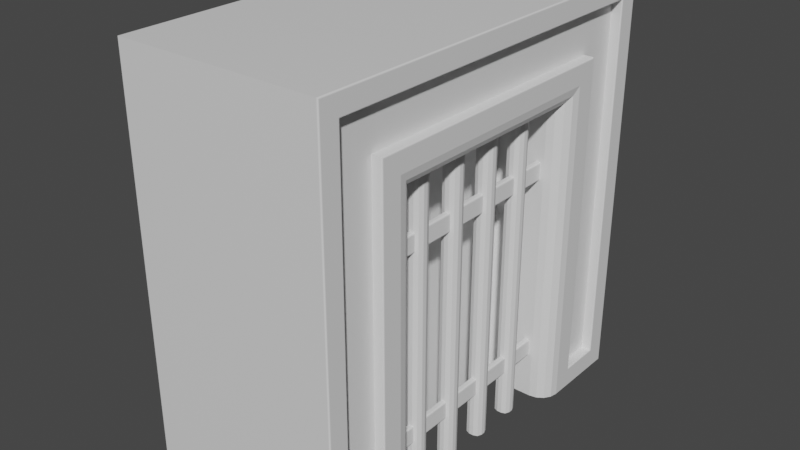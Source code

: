 # Source: boss_door.blend  (saved by Blender 2.93.20; exported with 4.5.12 LTS)
import bpy
from mathutils import Matrix  # noqa: F401  (used for matrix-valued properties, if any)

bpy.ops.wm.read_factory_settings(use_empty=True)
scene = bpy.context.scene
scene.name = 'Scene'

# ---- collections
col_collection = bpy.data.collections.new('Collection'); scene.collection.children.link(col_collection)

# ---- materials (node trees are filled in below, after node groups)
mat_material = bpy.data.materials.new('Material')
mat_material.alpha_threshold = 0.0
mat_material.use_transparent_shadow = False
mat_material.line_color = (0.0, 0.0, 0.0, 1.0)

# ---- material node trees
mat_material.use_nodes = True; mat_material.node_tree.nodes.clear()
_N = mat_material.node_tree.nodes; _L = mat_material.node_tree.links
n0 = _N.new('ShaderNodeOutputMaterial'); n0.name = 'Material Output'; n0.location = (300, 300)
n1 = _N.new('ShaderNodeBsdfPrincipled'); n1.name = 'Principled BSDF'; n1.location = (10, 300)
n1.distribution = 'GGX'
n1.subsurface_method = 'BURLEY'
n1.inputs[2].default_value = 0.4
n1.inputs[3].default_value = 1.45
n1.inputs[27].default_value = (0.0, 0.0, 0.0, 1.0)
n1.inputs[28].default_value = 1.0
_L.new(n1.outputs[0], n0.inputs[0])
n0.is_active_output = True

# ---- world
world_world = bpy.data.worlds.new('World'); scene.world = world_world
world_world.use_nodes = True; world_world.node_tree.nodes.clear()
_N = world_world.node_tree.nodes; _L = world_world.node_tree.links
n0 = _N.new('ShaderNodeOutputWorld'); n0.name = 'World Output'; n0.location = (300, 300)
n1 = _N.new('ShaderNodeBackground'); n1.name = 'Background'; n1.location = (10, 300)
n1.inputs[0].default_value = (0.05088, 0.05088, 0.05088, 1.0)
_L.new(n1.outputs[0], n0.inputs[0])
n0.is_active_output = True
world_world.color = (0.05088, 0.05088, 0.05088)
world_world.use_sun_shadow = False
world_world.sun_shadow_jitter_overblur = 0.0

# ---- meshes
me_cube = bpy.data.meshes.new('Cube')
me_cube.from_pydata([(0.8101, 1.0, 3.0), (0.9855, 1.117, 3.117), (0.9444, 1.056, 3.056), (0.8828, 1.014, 3.014), (0.8101, -1.0, 3.0), (0.8828, -1.014, 3.014), (0.9444, -1.056, 3.056), (0.9855, -1.117, 3.117), (-0.8101, 1.0, 3.0), (-0.9855, 1.117, 3.117), (-0.9444, 1.056, 3.056), (-0.8828, 1.014, 3.014), (-0.8101, -1.0, 3.0), (-0.9855, -1.117, 3.117), (-0.9444, -1.056, 3.056), (-0.8828, -1.014, 3.014), (0.8101, -1.0, 0.0), (0.8828, -1.014, 0.0), (0.9444, -1.056, 0.0), (0.9855, -1.117, 0.0), (0.8101, 1.0, 0.0), (0.9855, 1.117, 0.0), (0.9444, 1.056, 0.0), (0.8828, 1.014, 0.0), (-0.8101, -1.0, 0.0), (-0.9855, -1.117, 0.0), (-0.9444, -1.056, 0.0), (-0.8828, -1.014, 0.0), (-0.8101, 1.0, 0.0), (-0.8828, 1.014, 0.0), (-0.9444, 1.056, 0.0), (-0.9855, 1.117, 0.0), (1.0, 1.19, 0.0), (1.0, 1.19, 3.19), (1.0, -1.19, 3.19), (1.0, -1.19, 0.0), (-1.0, -1.19, 0.0), (-1.0, -1.19, 3.19), (-1.0, 1.19, 3.19), (-1.0, 1.19, 0.0), (0.9, 1.8, 3.8), (0.9, 1.8, 0.2), (0.9, -1.8, 3.8), (0.9, -1.8, 0.2), (0.9, 1.39, 0.2), (0.9, 1.39, 3.39), (0.9, -1.39, 3.39), (0.9, -1.39, 0.2), (-0.9, -1.8, 0.2), (-0.9, -1.8, 3.8), (-0.9, 1.8, 3.8), (-0.9, 1.8, 0.2), (-0.9, -1.39, 0.2), (-0.9, -1.39, 3.39), (-0.9, 1.39, 3.39), (-0.9, 1.39, 0.2), (1.0, 1.813, 3.813), (0.987, 1.8, 3.8), (0.999, 1.808, 3.808), (0.9962, 1.804, 3.804), (0.992, 1.801, 3.801), (0.987, 1.8, 0.2), (1.0, 1.813, 0.187), (0.992, 1.801, 0.199), (0.9962, 1.804, 0.1962), (0.999, 1.808, 0.192), (0.987, -1.8, 3.8), (1.0, -1.813, 3.813), (0.992, -1.801, 3.801), (0.9962, -1.804, 3.804), (0.999, -1.808, 3.808), (1.0, -1.813, 0.187), (0.987, -1.8, 0.2), (0.999, -1.808, 0.192), (0.9962, -1.804, 0.1962), (0.992, -1.801, 0.199), (-0.987, -1.8, 0.2), (-1.0, -1.813, 0.187), (-0.992, -1.801, 0.199), (-0.9962, -1.804, 0.1962), (-0.999, -1.808, 0.192), (-1.0, -1.813, 3.813), (-0.987, -1.8, 3.8), (-0.999, -1.808, 3.808), (-0.9962, -1.804, 3.804), (-0.992, -1.801, 3.801), (-0.987, 1.8, 3.8), (-1.0, 1.813, 3.813), (-0.992, 1.801, 3.801), (-0.9962, 1.804, 3.804), (-0.999, 1.808, 3.808), (-1.0, 1.813, 0.187), (-0.987, 1.8, 0.2), (-0.999, 1.808, 0.192), (-0.9962, 1.804, 0.1962), (-0.992, 1.801, 0.199), (0.987, 1.39, 3.39), (1.0, 1.377, 3.377), (0.992, 1.389, 3.389), (0.9962, 1.386, 3.386), (0.999, 1.382, 3.382), (1.0, -1.377, 3.377), (0.987, -1.39, 3.39), (0.999, -1.382, 3.382), (0.9962, -1.386, 3.386), (0.992, -1.389, 3.389), (-0.987, 1.39, 3.39), (-1.0, 1.377, 3.377), (-0.992, 1.389, 3.389), (-0.9962, 1.386, 3.386), (-0.999, 1.382, 3.382), (-0.987, -1.39, 3.39), (-1.0, -1.377, 3.377), (-0.992, -1.389, 3.389), (-0.9962, -1.386, 3.386), (-0.999, -1.382, 3.382), (0.987, -1.39, 0.2), (1.0, -1.377, 0.187), (0.992, -1.389, 0.199), (0.9962, -1.386, 0.1962), (0.999, -1.382, 0.192), (1.0, 1.377, 0.187), (0.987, 1.39, 0.2), (0.999, 1.382, 0.192), (0.9962, 1.386, 0.1962), (0.992, 1.389, 0.199), (-1.0, -1.377, 0.187), (-0.987, -1.39, 0.2), (-0.999, -1.382, 0.192), (-0.9962, -1.386, 0.1962), (-0.992, -1.389, 0.199), (-0.987, 1.39, 0.2), (-1.0, 1.377, 0.187), (-0.992, 1.389, 0.199), (-0.9962, 1.386, 0.1962), (-0.999, 1.382, 0.192), (0.987, 2.0, 4.0), (1.0, 1.987, 3.987), (0.992, 1.999, 3.999), (0.9962, 1.996, 3.996), (0.999, 1.992, 3.992), (0.987, 2.0, 0.0), (1.0, 1.987, 0.01297), (1.0, 1.987, 0.0), (0.992, 1.999, 0.0009876), (0.9962, 1.996, 0.0038), (0.999, 1.992, 0.008009), (-0.987, -2.0, 0.0), (-1.0, -1.987, 0.01297), (-1.0, -1.987, 0.0), (-0.992, -1.999, 0.0009876), (-0.9962, -1.996, 0.0038), (-0.999, -1.992, 0.008009), (-0.987, -2.0, 4.0), (-1.0, -1.987, 3.987), (-0.992, -1.999, 3.999), (-0.9962, -1.996, 3.996), (-0.999, -1.992, 3.992), (1.0, -1.987, 3.987), (0.987, -2.0, 4.0), (0.999, -1.992, 3.992), (0.9962, -1.996, 3.996), (0.992, -1.999, 3.999), (1.0, -1.987, 0.01297), (0.987, -2.0, 0.0), (1.0, -1.987, 0.0), (0.999, -1.992, 0.008009), (0.9962, -1.996, 0.0038), (0.992, -1.999, 0.0009876), (-1.0, 1.987, 3.987), (-0.987, 2.0, 4.0), (-0.999, 1.992, 3.992), (-0.9962, 1.996, 3.996), (-0.992, 1.999, 3.999), (-1.0, 1.987, 0.01297), (-0.987, 2.0, 0.0), (-1.0, 1.987, 0.0), (-0.999, 1.992, 0.008009), (-0.9962, 1.996, 0.0038), (-0.992, 1.999, 0.0009876)], [], [(36, 25, 26, 27, 24, 16, 17, 18, 19, 35, 165, 164, 147, 149), (164, 159, 153, 147), (170, 153, 159, 136), (175, 170, 136, 141), (0, 4, 12, 8), (176, 175, 141, 143, 32, 21, 22, 23, 20, 28, 29, 30, 31, 39), (4, 16, 24, 12), (76, 82, 49, 48), (0, 20, 23, 3), (3, 23, 22, 2), (2, 22, 21, 1), (1, 21, 32, 33), (34, 35, 19, 7), (7, 19, 18, 6), (6, 18, 17, 5), (5, 17, 16, 4), (33, 34, 7, 1), (1, 7, 6, 2), (2, 6, 5, 3), (3, 5, 4, 0), (36, 37, 13, 25), (25, 13, 14, 26), (26, 14, 15, 27), (27, 15, 12, 24), (37, 38, 9, 13), (13, 9, 10, 14), (14, 10, 11, 15), (15, 11, 8, 12), (28, 8, 11, 29), (29, 11, 10, 30), (30, 10, 9, 31), (31, 9, 38, 39), (0, 8, 28, 20), (57, 66, 42, 40), (127, 76, 48, 52), (117, 71, 163, 165, 35), (92, 131, 55, 51), (122, 61, 41, 44), (86, 92, 51, 50), (102, 96, 45, 46), (106, 111, 53, 54), (121, 97, 33, 32), (111, 127, 52, 53), (131, 106, 54, 55), (112, 107, 38, 37), (66, 72, 43, 42), (72, 116, 47, 43), (96, 122, 44, 45), (81, 77, 148, 154), (71, 67, 158, 163), (56, 62, 142, 137), (101, 117, 35, 34), (62, 121, 32, 143, 142), (116, 102, 46, 47), (97, 101, 34, 33), (67, 56, 137, 158), (87, 81, 154, 169), (132, 91, 174, 176, 39), (91, 87, 169, 174), (77, 126, 36, 149, 148), (107, 132, 39, 38), (82, 86, 50, 49), (126, 112, 37, 36), (141, 144, 143), (144, 145, 143), (145, 146, 143), (146, 142, 143), (147, 150, 149), (150, 151, 149), (151, 152, 149), (152, 148, 149), (163, 166, 165), (166, 167, 165), (167, 168, 165), (168, 164, 165), (174, 177, 176), (177, 178, 176), (178, 179, 176), (179, 175, 176), (137, 142, 146, 140), (140, 146, 145, 139), (139, 145, 144, 138), (138, 144, 141, 136), (147, 153, 155, 150), (150, 155, 156, 151), (151, 156, 157, 152), (152, 157, 154, 148), (159, 164, 168, 162), (162, 168, 167, 161), (161, 167, 166, 160), (160, 166, 163, 158), (170, 175, 179, 173), (173, 179, 178, 172), (172, 178, 177, 171), (171, 177, 174, 169), (136, 159, 162, 138), (138, 162, 161, 139), (139, 161, 160, 140), (140, 160, 158, 137), (153, 170, 173, 155), (155, 173, 172, 156), (156, 172, 171, 157), (157, 171, 169, 154), (57, 61, 63, 60), (60, 63, 64, 59), (59, 64, 65, 58), (58, 65, 62, 56), (77, 81, 83, 80), (80, 83, 84, 79), (79, 84, 85, 78), (78, 85, 82, 76), (67, 71, 73, 70), (70, 73, 74, 69), (69, 74, 75, 68), (68, 75, 72, 66), (87, 91, 93, 90), (90, 93, 94, 89), (89, 94, 95, 88), (88, 95, 92, 86), (56, 67, 70, 58), (58, 70, 69, 59), (59, 69, 68, 60), (60, 68, 66, 57), (81, 87, 90, 83), (83, 90, 89, 84), (84, 89, 88, 85), (85, 88, 86, 82), (122, 96, 98, 125), (125, 98, 99, 124), (124, 99, 100, 123), (123, 100, 97, 121), (102, 116, 118, 105), (105, 118, 119, 104), (104, 119, 120, 103), (103, 120, 117, 101), (96, 102, 105, 98), (98, 105, 104, 99), (99, 104, 103, 100), (100, 103, 101, 97), (127, 111, 113, 130), (130, 113, 114, 129), (129, 114, 115, 128), (128, 115, 112, 126), (111, 106, 108, 113), (113, 108, 109, 114), (114, 109, 110, 115), (115, 110, 107, 112), (106, 131, 133, 108), (108, 133, 134, 109), (109, 134, 135, 110), (110, 135, 132, 107), (121, 62, 65, 123), (123, 65, 64, 124), (124, 64, 63, 125), (125, 63, 61, 122), (71, 117, 120, 73), (73, 120, 119, 74), (74, 119, 118, 75), (75, 118, 116, 72), (91, 132, 135, 93), (93, 135, 134, 94), (94, 134, 133, 95), (95, 133, 131, 92), (126, 77, 80, 128), (128, 80, 79, 129), (129, 79, 78, 130), (130, 78, 76, 127), (61, 57, 40, 41)])
_uv = me_cube.uv_layers.new(name='UVMap')
_uv.uv.foreach_set('vector', [0.125, 0.6994, 0.1268, 0.6948, 0.132, 0.691, 0.1397, 0.6884, 0.1487, 0.6875, 0.3513, 0.6875, 0.3603, 0.6884, 0.368, 0.691, 0.3732, 0.6948, 0.375, 0.6994, 0.375, 0.7492, 0.3734, 0.75, 0.1266, 0.75, 0.125, 0.7492, 0.375, 0.7516, 0.625, 0.7516, 0.625, 0.9984, 0.375, 0.9984, 0.8734, 0.5, 0.8734, 0.75, 0.6266, 0.75, 0.6266, 0.5, 0.375, 0.2516, 0.625, 0.2516, 0.625, 0.4984, 0.375, 0.4984, 0.5625, 0.5269, 0.5625, 0.6282, 0.5625, 0.1218, 0.5625, 0.2231, 0.125, 0.5008, 0.1266, 0.5, 0.3734, 0.5, 0.375, 0.5008, 0.375, 0.5506, 0.3732, 0.5552, 0.368, 0.559, 0.3603, 0.5616, 0.3513, 0.5625, 0.1487, 0.5625, 0.1397, 0.5616, 0.132, 0.559, 0.1268, 0.5552, 0.125, 0.5506, 0.5625, 0.6282, 0.375, 0.6282, 0.375, 0.1218, 0.5625, 0.1218, 0.3875, 0.0125, 0.6125, 0.0125, 0.6125, 0.0125, 0.3875, 0.0125, 0.5625, 0.5269, 0.375, 0.5269, 0.375, 0.5405, 0.563, 0.5404, 0.563, 0.5404, 0.375, 0.5405, 0.375, 0.5625, 0.5625, 0.5625, 0.5625, 0.5625, 0.375, 0.5625, 0.375, 0.5552, 0.5698, 0.5552, 0.5698, 0.5552, 0.375, 0.5552, 0.375, 0.5506, 0.5744, 0.5506, 0.5744, 0.6994, 0.375, 0.6994, 0.375, 0.6948, 0.5698, 0.6948, 0.5698, 0.6948, 0.375, 0.6948, 0.375, 0.6875, 0.5625, 0.6875, 0.5625, 0.6875, 0.375, 0.6875, 0.375, 0.6509, 0.563, 0.651, 0.563, 0.651, 0.375, 0.6509, 0.375, 0.6282, 0.5625, 0.6282, 0.5744, 0.5506, 0.5744, 0.6994, 0.5698, 0.6948, 0.5698, 0.5552, 0.5698, 0.5552, 0.5698, 0.6948, 0.5625, 0.6875, 0.5625, 0.5625, 0.5625, 0.5625, 0.5625, 0.6875, 0.563, 0.651, 0.563, 0.5404, 0.563, 0.5404, 0.563, 0.651, 0.5625, 0.6282, 0.5625, 0.5269, 0.375, 0.05063, 0.5744, 0.05063, 0.5698, 0.05517, 0.375, 0.05517, 0.375, 0.05517, 0.5698, 0.05517, 0.5625, 0.0625, 0.375, 0.0625, 0.375, 0.0625, 0.5625, 0.0625, 0.563, 0.09898, 0.375, 0.09914, 0.375, 0.09914, 0.563, 0.09898, 0.5625, 0.1218, 0.375, 0.1218, 0.5744, 0.05063, 0.5744, 0.1994, 0.5698, 0.1948, 0.5698, 0.05517, 0.5698, 0.05517, 0.5698, 0.1948, 0.5625, 0.1875, 0.5625, 0.0625, 0.5625, 0.0625, 0.5625, 0.1875, 0.563, 0.2096, 0.563, 0.09898, 0.563, 0.09898, 0.563, 0.2096, 0.5625, 0.2231, 0.5625, 0.1218, 0.375, 0.2231, 0.5625, 0.2231, 0.563, 0.2096, 0.375, 0.2095, 0.375, 0.2095, 0.563, 0.2096, 0.5625, 0.1875, 0.375, 0.1875, 0.375, 0.1875, 0.5625, 0.1875, 0.5698, 0.1948, 0.375, 0.1948, 0.375, 0.1948, 0.5698, 0.1948, 0.5744, 0.1994, 0.375, 0.1994, 0.5625, 0.5269, 0.5625, 0.2231, 0.375, 0.2231, 0.375, 0.5269, 0.6125, 0.5125, 0.6125, 0.7375, 0.6125, 0.7375, 0.6125, 0.5125, 0.3875, 0.03813, 0.3875, 0.0125, 0.3875, 0.0125, 0.3875, 0.03813, 0.3867, 0.7111, 0.3867, 0.7383, 0.3758, 0.7492, 0.375, 0.7492, 0.375, 0.6994, 0.3875, 0.2375, 0.3875, 0.2119, 0.3875, 0.2119, 0.3875, 0.2375, 0.3875, 0.5381, 0.3875, 0.5125, 0.3875, 0.5125, 0.3875, 0.5381, 0.6125, 0.2375, 0.3875, 0.2375, 0.3875, 0.2375, 0.6125, 0.2375, 0.5869, 0.7119, 0.5869, 0.5381, 0.5869, 0.5381, 0.5869, 0.7119, 0.5869, 0.2119, 0.5869, 0.03813, 0.5869, 0.03813, 0.5869, 0.2119, 0.3867, 0.5389, 0.5861, 0.5389, 0.5744, 0.5506, 0.375, 0.5506, 0.5869, 0.03813, 0.3875, 0.03813, 0.3875, 0.03813, 0.5869, 0.03813, 0.3875, 0.2119, 0.5869, 0.2119, 0.5869, 0.2119, 0.3875, 0.2119, 0.5861, 0.03894, 0.5861, 0.2111, 0.5744, 0.1994, 0.5744, 0.05063, 0.6125, 0.7375, 0.3875, 0.7375, 0.3875, 0.7375, 0.6125, 0.7375, 0.3875, 0.7375, 0.3875, 0.7119, 0.3875, 0.7119, 0.3875, 0.7375, 0.5869, 0.5381, 0.3875, 0.5381, 0.3875, 0.5381, 0.5869, 0.5381, 0.6133, 0.01169, 0.3867, 0.01169, 0.3758, 0.0008109, 0.6242, 0.0008109, 0.3867, 0.7383, 0.6133, 0.7383, 0.6242, 0.7492, 0.3758, 0.7492, 0.6133, 0.5117, 0.3867, 0.5117, 0.3758, 0.5008, 0.6242, 0.5008, 0.5861, 0.7111, 0.3867, 0.7111, 0.375, 0.6994, 0.5744, 0.6994, 0.3867, 0.5117, 0.3867, 0.5389, 0.375, 0.5506, 0.375, 0.5008, 0.3758, 0.5008, 0.3875, 0.7119, 0.5869, 0.7119, 0.5869, 0.7119, 0.3875, 0.7119, 0.5861, 0.5389, 0.5861, 0.7111, 0.5744, 0.6994, 0.5744, 0.5506, 0.6133, 0.7383, 0.6133, 0.5117, 0.6242, 0.5008, 0.6242, 0.7492, 0.6133, 0.2383, 0.6133, 0.01169, 0.6242, 0.0008109, 0.6242, 0.2492, 0.3867, 0.2111, 0.3867, 0.2383, 0.3758, 0.2492, 0.375, 0.2492, 0.375, 0.1994, 0.3867, 0.2383, 0.6133, 0.2383, 0.6242, 0.2492, 0.3758, 0.2492, 0.3867, 0.01169, 0.3867, 0.03894, 0.375, 0.05063, 0.375, 0.0008109, 0.3758, 0.0008109, 0.5861, 0.2111, 0.3867, 0.2111, 0.375, 0.1994, 0.5744, 0.1994, 0.6125, 0.0125, 0.6125, 0.2375, 0.6125, 0.2375, 0.6125, 0.0125, 0.3867, 0.03894, 0.5861, 0.03894, 0.5744, 0.05063, 0.375, 0.05063, 0.375, 0.5, 0.3751, 0.5001, 0.375, 0.5008, 0.3751, 0.5001, 0.3752, 0.5002, 0.375, 0.5008, 0.3752, 0.5002, 0.3755, 0.5005, 0.375, 0.5008, 0.3755, 0.5005, 0.3758, 0.5008, 0.375, 0.5008, 0.375, 0.0, 0.3751, 6.173e-05, 0.375, 0.0008109, 0.3751, 6.173e-05, 0.3752, 0.0002375, 0.375, 0.0008109, 0.3752, 0.0002375, 0.3755, 0.0005006, 0.375, 0.0008109, 0.3755, 0.0005006, 0.3758, 0.0008109, 0.375, 0.0008109, 0.3758, 0.75, 0.3755, 0.7501, 0.375, 0.75, 0.3755, 0.7501, 0.375, 0.7505, 0.375, 0.75, 0.375, 0.7505, 0.375, 0.751, 0.375, 0.75, 0.375, 0.751, 0.375, 0.7516, 0.375, 0.75, 0.3758, 0.2492, 0.3755, 0.2495, 0.3754, 0.2496, 0.3755, 0.2495, 0.3752, 0.2498, 0.3754, 0.2496, 0.3752, 0.2498, 0.3751, 0.2499, 0.3754, 0.2496, 0.3751, 0.2499, 0.375, 0.25, 0.3754, 0.2496, 0.6242, 0.5008, 0.3758, 0.5008, 0.3755, 0.5005, 0.6245, 0.5005, 0.6245, 0.5005, 0.3755, 0.5005, 0.3752, 0.5, 0.6248, 0.5, 0.6248, 0.5, 0.3752, 0.5, 0.3751, 0.499, 0.6249, 0.499, 0.6249, 0.499, 0.3751, 0.499, 0.375, 0.4984, 0.625, 0.4984, 0.375, 0.9984, 0.625, 0.9984, 0.6249, 0.999, 0.3751, 0.999, 0.3751, 0.999, 0.6249, 0.999, 0.6248, 1.0, 0.3752, 1.0, 0.3752, 0.0, 0.6248, 0.0, 0.6245, 0.0005006, 0.3755, 0.0005006, 0.3755, 0.0005006, 0.6245, 0.0005006, 0.6242, 0.0008109, 0.3758, 0.0008109, 0.625, 0.7516, 0.375, 0.7516, 0.3751, 0.751, 0.6249, 0.751, 0.6249, 0.751, 0.3751, 0.751, 0.3752, 0.75, 0.6248, 0.75, 0.6248, 0.75, 0.3752, 0.75, 0.3755, 0.7495, 0.6245, 0.7495, 0.6245, 0.7495, 0.3755, 0.7495, 0.3758, 0.7492, 0.6242, 0.7492, 0.625, 0.2516, 0.375, 0.2516, 0.3751, 0.251, 0.6249, 0.251, 0.6249, 0.251, 0.3751, 0.251, 0.3752, 0.25, 0.6248, 0.25, 0.6248, 0.25, 0.3752, 0.25, 0.3755, 0.2495, 0.6245, 0.2495, 0.6245, 0.2495, 0.3755, 0.2495, 0.3758, 0.2492, 0.6242, 0.2492, 0.6266, 0.5, 0.6266, 0.75, 0.626, 0.7499, 0.626, 0.5001, 0.626, 0.5001, 0.626, 0.7499, 0.625, 0.7498, 0.625, 0.5002, 0.625, 0.5002, 0.625, 0.7498, 0.6245, 0.7495, 0.6245, 0.5005, 0.6245, 0.5005, 0.6245, 0.7495, 0.6242, 0.7492, 0.6242, 0.5008, 0.8734, 0.75, 0.8734, 0.5, 0.874, 0.5001, 0.874, 0.7499, 0.874, 0.7499, 0.874, 0.5001, 0.875, 0.5002, 0.875, 0.7498, 0.625, 0.0002375, 0.625, 0.2498, 0.6245, 0.2495, 0.6245, 0.0005006, 0.6245, 0.0005006, 0.6245, 0.2495, 0.6242, 0.2492, 0.6242, 0.0008109, 0.6125, 0.5125, 0.3875, 0.5125, 0.3875, 0.5125, 0.6125, 0.5125, 0.6125, 0.5125, 0.3875, 0.5125, 0.3875, 0.5125, 0.6125, 0.5125, 0.6125, 0.5125, 0.3875, 0.5125, 0.387, 0.512, 0.613, 0.512, 0.613, 0.512, 0.387, 0.512, 0.3867, 0.5117, 0.6133, 0.5117, 0.3867, 0.01169, 0.6133, 0.01169, 0.613, 0.012, 0.387, 0.012, 0.387, 0.012, 0.613, 0.012, 0.6125, 0.0125, 0.3875, 0.0125, 0.3875, 0.0125, 0.6125, 0.0125, 0.6125, 0.01247, 0.3875, 0.01247, 0.3875, 0.01247, 0.6125, 0.01247, 0.6125, 0.0125, 0.3875, 0.0125, 0.6133, 0.7383, 0.3867, 0.7383, 0.387, 0.738, 0.613, 0.738, 0.613, 0.738, 0.387, 0.738, 0.3875, 0.7375, 0.6125, 0.7375, 0.6125, 0.7375, 0.3875, 0.7375, 0.3875, 0.7375, 0.6125, 0.7375, 0.6125, 0.7375, 0.3875, 0.7375, 0.3875, 0.7375, 0.6125, 0.7375, 0.6133, 0.2383, 0.3867, 0.2383, 0.387, 0.238, 0.613, 0.238, 0.613, 0.238, 0.387, 0.238, 0.3875, 0.2375, 0.6125, 0.2375, 0.6125, 0.2375, 0.3875, 0.2375, 0.3875, 0.2375, 0.6125, 0.2375, 0.6125, 0.2375, 0.3875, 0.2375, 0.3875, 0.2375, 0.6125, 0.2375, 0.6133, 0.5117, 0.6133, 0.7383, 0.613, 0.738, 0.613, 0.512, 0.613, 0.512, 0.613, 0.738, 0.6125, 0.7375, 0.6125, 0.5125, 0.6125, 0.5125, 0.6125, 0.7375, 0.6125, 0.7375, 0.6125, 0.5125, 0.6125, 0.5125, 0.6125, 0.7375, 0.6125, 0.7375, 0.6125, 0.5125, 0.6133, 0.01169, 0.6133, 0.2383, 0.613, 0.238, 0.613, 0.012, 0.613, 0.012, 0.613, 0.238, 0.6125, 0.2375, 0.6125, 0.0125, 0.6125, 0.0125, 0.6125, 0.2375, 0.6125, 0.2375, 0.6125, 0.01247, 0.6125, 0.01247, 0.6125, 0.2375, 0.6125, 0.2375, 0.6125, 0.0125, 0.3875, 0.5381, 0.5869, 0.5381, 0.5868, 0.5382, 0.3875, 0.5382, 0.3875, 0.5382, 0.5868, 0.5382, 0.5868, 0.5382, 0.3875, 0.5381, 0.3875, 0.5381, 0.5868, 0.5382, 0.5864, 0.5386, 0.387, 0.5386, 0.387, 0.5386, 0.5864, 0.5386, 0.5861, 0.5389, 0.3867, 0.5389, 0.5869, 0.7119, 0.3875, 0.7119, 0.3875, 0.7118, 0.5868, 0.7118, 0.5868, 0.7118, 0.3875, 0.7118, 0.3875, 0.7119, 0.5868, 0.7118, 0.5868, 0.7118, 0.3875, 0.7119, 0.387, 0.7114, 0.5864, 0.7114, 0.5864, 0.7114, 0.387, 0.7114, 0.3867, 0.7111, 0.5861, 0.7111, 0.5869, 0.5381, 0.5869, 0.7119, 0.5868, 0.7118, 0.5868, 0.5382, 0.5868, 0.5382, 0.5868, 0.7118, 0.5868, 0.7118, 0.5868, 0.5382, 0.5868, 0.5382, 0.5868, 0.7118, 0.5864, 0.7114, 0.5864, 0.5386, 0.5864, 0.5386, 0.5864, 0.7114, 0.5861, 0.7111, 0.5861, 0.5389, 0.3875, 0.03813, 0.5869, 0.03813, 0.5868, 0.03816, 0.3875, 0.03816, 0.3875, 0.03816, 0.5868, 0.03816, 0.5868, 0.03825, 0.3875, 0.03813, 0.3875, 0.03813, 0.5868, 0.03825, 0.5864, 0.03863, 0.387, 0.03863, 0.387, 0.03863, 0.5864, 0.03863, 0.5861, 0.03894, 0.3867, 0.03894, 0.5869, 0.03813, 0.5869, 0.2119, 0.5868, 0.2118, 0.5868, 0.03816, 0.5868, 0.03816, 0.5868, 0.2118, 0.5868, 0.2118, 0.5868, 0.03825, 0.5868, 0.03825, 0.5868, 0.2118, 0.5864, 0.2114, 0.5864, 0.03863, 0.5864, 0.03863, 0.5864, 0.2114, 0.5861, 0.2111, 0.5861, 0.03894, 0.5869, 0.2119, 0.3875, 0.2119, 0.3875, 0.2118, 0.5868, 0.2118, 0.5868, 0.2118, 0.3875, 0.2118, 0.3875, 0.2119, 0.5868, 0.2118, 0.5868, 0.2118, 0.3875, 0.2119, 0.387, 0.2114, 0.5864, 0.2114, 0.5864, 0.2114, 0.387, 0.2114, 0.3867, 0.2111, 0.5861, 0.2111, 0.3867, 0.5389, 0.3867, 0.5117, 0.387, 0.512, 0.387, 0.5386, 0.387, 0.5386, 0.387, 0.512, 0.3875, 0.5125, 0.3875, 0.5381, 0.3875, 0.5381, 0.3875, 0.5125, 0.3875, 0.5125, 0.3875, 0.5382, 0.3875, 0.5382, 0.3875, 0.5125, 0.3875, 0.5125, 0.3875, 0.5381, 0.3867, 0.7383, 0.3867, 0.7111, 0.387, 0.7114, 0.387, 0.738, 0.387, 0.738, 0.387, 0.7114, 0.3875, 0.7119, 0.3875, 0.7375, 0.3875, 0.7375, 0.3875, 0.7119, 0.3875, 0.7118, 0.3875, 0.7375, 0.3875, 0.7375, 0.3875, 0.7118, 0.3875, 0.7119, 0.3875, 0.7375, 0.3867, 0.2383, 0.3867, 0.2111, 0.387, 0.2114, 0.387, 0.238, 0.387, 0.238, 0.387, 0.2114, 0.3875, 0.2119, 0.3875, 0.2375, 0.3875, 0.2375, 0.3875, 0.2119, 0.3875, 0.2118, 0.3875, 0.2375, 0.3875, 0.2375, 0.3875, 0.2118, 0.3875, 0.2119, 0.3875, 0.2375, 0.3867, 0.03894, 0.3867, 0.01169, 0.387, 0.012, 0.387, 0.03863, 0.387, 0.03863, 0.387, 0.012, 0.3875, 0.0125, 0.3875, 0.03813, 0.3875, 0.03813, 0.3875, 0.0125, 0.3875, 0.01247, 0.3875, 0.03816, 0.3875, 0.03816, 0.3875, 0.01247, 0.3875, 0.0125, 0.3875, 0.03813, 0.3875, 0.5125, 0.6125, 0.5125, 0.6125, 0.5125, 0.3875, 0.5125])
me_cube.materials.append(mat_material)
me_cube.use_remesh_preserve_volume = False
me_cube.use_remesh_preserve_attributes = False
me_cube.use_mirror_vertex_groups = False
me_cube.update()
me_cube_001 = bpy.data.meshes.new('Cube.001')
me_cube_001.from_pydata([(0.325, -1.0, 0.0), (0.325, -1.0, 3.0), (0.325, 1.0, 0.0), (0.325, 1.0, 3.0), (-0.325, -1.0, 0.0), (-0.325, -1.0, 3.0), (-0.325, 1.0, 0.0), (-0.325, 1.0, 3.0)], [], [(0, 1, 3, 2), (2, 3, 7, 6), (6, 7, 5, 4), (4, 5, 1, 0), (2, 6, 4, 0), (7, 3, 1, 5)])
_uv = me_cube_001.uv_layers.new(name='UVMap')
_uv.uv.foreach_set('vector', [0.375, 0.0, 0.625, 0.0, 0.625, 0.25, 0.375, 0.25, 0.375, 0.25, 0.625, 0.25, 0.625, 0.5, 0.375, 0.5, 0.375, 0.5, 0.625, 0.5, 0.625, 0.75, 0.375, 0.75, 0.375, 0.75, 0.625, 0.75, 0.625, 1.0, 0.375, 1.0, 0.125, 0.5, 0.375, 0.5, 0.375, 0.75, 0.125, 0.75, 0.625, 0.5, 0.875, 0.5, 0.875, 0.75, 0.625, 0.75])
me_cube_001.use_remesh_fix_poles = True
me_cube_001.use_remesh_preserve_attributes = False
me_cube_001.update()
me_cube_004 = bpy.data.meshes.new('Cube.004')
me_cube_004.from_pydata([(0.9, 1.8, 3.8), (0.9, 1.8, 0.2), (0.9, -1.8, 3.8), (0.9, -1.8, 0.2), (0.9, 1.39, 0.2), (0.9, 1.39, 3.39), (0.9, -1.39, 3.39), (0.9, -1.39, 0.2), (-0.9, -1.8, 0.2), (-0.9, -1.8, 3.8), (-0.9, 1.8, 3.8), (-0.9, 1.8, 0.2), (-0.9, -1.39, 0.2), (-0.9, -1.39, 3.39), (-0.9, 1.39, 3.39), (-0.9, 1.39, 0.2)], [], [(6, 5, 4, 1, 0, 2, 3, 7), (13, 12, 8, 9, 10, 11, 15, 14)])
_uv = me_cube_004.uv_layers.new(name='UVMap')
_uv.uv.foreach_set('vector', [0.5869, 0.7119, 0.5869, 0.5381, 0.3875, 0.5381, 0.3875, 0.5125, 0.6125, 0.5125, 0.6125, 0.7375, 0.3875, 0.7375, 0.3875, 0.7119, 0.5869, 0.03813, 0.3875, 0.03813, 0.3875, 0.0125, 0.6125, 0.0125, 0.6125, 0.2375, 0.3875, 0.2375, 0.3875, 0.2119, 0.5869, 0.2119])
me_cube_004.materials.append(mat_material)
me_cube_004.use_remesh_preserve_volume = False
me_cube_004.use_remesh_preserve_attributes = False
me_cube_004.use_mirror_vertex_groups = False
me_cube_004.update()
me_cube_005 = bpy.data.meshes.new('Cube.005')
me_cube_005.from_pydata([(-0.7599, 0.5943, 0.0), (-0.8185, 0.6528, 0.0), (-0.8013, 0.6114, 0.0), (-0.8185, 0.6528, 3.0), (-0.7599, 0.5943, 3.0), (-0.8013, 0.6114, 3.0), (-0.8185, 0.6953, 0.0), (-0.7599, 0.7539, 0.0), (-0.8013, 0.7367, 0.0), (-0.7599, 0.7539, 3.0), (-0.8185, 0.6953, 3.0), (-0.8013, 0.7367, 3.0), (-0.6588, 0.6528, 0.0), (-0.7174, 0.5943, 0.0), (-0.676, 0.6114, 0.0), (-0.7174, 0.5943, 3.0), (-0.6588, 0.6528, 3.0), (-0.676, 0.6114, 3.0), (-0.7174, 0.7539, 0.0), (-0.6588, 0.6953, 0.0), (-0.676, 0.7367, 0.0), (-0.6588, 0.6953, 3.0), (-0.7174, 0.7539, 3.0), (-0.676, 0.7367, 3.0), (-0.7599, 0.1437, 0.0), (-0.8185, 0.2022, 0.0), (-0.8013, 0.1608, 0.0), (-0.8185, 0.2022, 3.0), (-0.7599, 0.1437, 3.0), (-0.8013, 0.1608, 3.0), (-0.8185, 0.2447, 0.0), (-0.7599, 0.3033, 0.0), (-0.8013, 0.2861, 0.0), (-0.7599, 0.3033, 3.0), (-0.8185, 0.2447, 3.0), (-0.8013, 0.2861, 3.0), (-0.6588, 0.2022, 0.0), (-0.7174, 0.1437, 0.0), (-0.676, 0.1608, 0.0), (-0.7174, 0.1437, 3.0), (-0.6588, 0.2022, 3.0), (-0.676, 0.1608, 3.0), (-0.7174, 0.3033, 0.0), (-0.6588, 0.2447, 0.0), (-0.676, 0.2861, 0.0), (-0.6588, 0.2447, 3.0), (-0.7174, 0.3033, 3.0), (-0.676, 0.2861, 3.0), (-0.7689, 1.07, 0.4563), (-0.7602, 1.07, 0.4527), (-0.7153, 1.07, 0.618), (-0.7189, 1.07, 0.6268), (-0.7277, -5.96e-08, 2.479), (-0.7153, 1.07, 0.4651), (-0.7189, -5.96e-08, 2.305), (-0.7277, -5.96e-08, 2.301), (-0.7153, 0.0, 0.4651), (-0.7277, 0.0, 0.4527), (-0.7189, 0.0, 0.4563), (-0.7277, 0.0, 0.6304), (-0.7153, 0.0, 0.618), (-0.7189, 0.0, 0.6268), (-0.7277, 1.031, 2.301), (-0.7153, 1.031, 2.314), (-0.7189, 1.031, 2.305), (-0.7153, 1.031, 2.466), (-0.7277, 1.031, 2.479), (-0.7189, 1.031, 2.475), (-0.7602, 0.0, 0.4527), (-0.7726, 0.0, 0.4651), (-0.7689, 0.0, 0.4563), (-0.7726, 0.0, 0.618), (-0.7602, 0.0, 0.6304), (-0.7689, 0.0, 0.6268), (-0.7726, 1.031, 2.314), (-0.7602, 1.031, 2.301), (-0.7689, 1.031, 2.305), (-0.7602, 1.031, 2.479), (-0.7726, 1.031, 2.466), (-0.7689, 1.031, 2.475), (-0.7726, -5.96e-08, 2.314), (-0.7602, -5.96e-08, 2.479), (-0.7689, -5.96e-08, 2.475), (-0.7726, -5.96e-08, 2.466), (-0.7602, -5.96e-08, 2.301), (-0.7277, 1.07, 0.4527), (-0.7689, 1.07, 0.6268), (-0.7726, 1.07, 0.618), (-0.7602, 1.07, 0.6304), (-0.7689, -5.96e-08, 2.305), (-0.7726, 1.07, 0.4651), (-0.7189, -5.96e-08, 2.475), (-0.7153, -5.96e-08, 2.466), (-0.7277, 1.07, 0.6304), (-0.7189, 1.07, 0.4563), (-0.7153, -5.96e-08, 2.314)], [], [(13, 15, 4, 0), (19, 21, 16, 12), (21, 23, 22, 9, 11, 10, 3, 5, 4, 15, 17, 16), (1, 3, 10, 6), (7, 9, 22, 18), (0, 4, 5, 2), (2, 5, 3, 1), (9, 7, 8, 11), (11, 8, 6, 10), (21, 19, 20, 23), (23, 20, 18, 22), (15, 13, 14, 17), (17, 14, 12, 16), (6, 8, 7, 18, 20, 19, 12, 14, 13, 0, 2, 1), (37, 39, 28, 24), (43, 45, 40, 36), (45, 47, 46, 33, 35, 34, 27, 29, 28, 39, 41, 40), (25, 27, 34, 30), (31, 33, 46, 42), (24, 28, 29, 26), (26, 29, 27, 25), (33, 31, 32, 35), (35, 32, 30, 34), (45, 43, 44, 47), (47, 44, 42, 46), (39, 37, 38, 41), (41, 38, 36, 40), (30, 32, 31, 42, 44, 43, 36, 38, 37, 24, 26, 25), (68, 70, 69, 71, 73, 72, 59, 61, 60, 56, 58, 57), (90, 87, 71, 69), (62, 75, 84, 55), (88, 93, 59, 72), (95, 92, 65, 63), (62, 64, 63, 65, 67, 66, 77, 79, 78, 74, 76, 75), (85, 57, 58, 94), (94, 58, 56, 53), (52, 66, 67, 91), (91, 67, 65, 92), (84, 75, 76, 89), (89, 76, 74, 80), (88, 72, 73, 86), (86, 73, 71, 87), (85, 49, 68, 57), (79, 82, 83, 78), (77, 81, 82, 79), (70, 48, 90, 69), (68, 49, 48, 70), (61, 51, 50, 60), (59, 93, 51, 61), (64, 54, 95, 63), (62, 55, 54, 64), (56, 60, 50, 53), (77, 66, 52, 81), (74, 78, 83, 80), (49, 85, 94, 53, 50, 51, 93, 88, 86, 87, 90, 48), (89, 80, 83, 82, 81, 52, 91, 92, 95, 54, 55, 84)])
_uv = me_cube_005.uv_layers.new(name='UVMap')
_uv.uv.foreach_set('vector', [0.375, 0.8417, 0.625, 0.8417, 0.625, 0.9083, 0.375, 0.9083, 0.375, 0.5917, 0.625, 0.5917, 0.625, 0.6583, 0.375, 0.6583, 0.625, 0.5917, 0.6519, 0.5269, 0.7167, 0.5, 0.7833, 0.5, 0.8481, 0.5269, 0.875, 0.5917, 0.875, 0.6583, 0.8481, 0.7231, 0.7833, 0.75, 0.7167, 0.75, 0.6519, 0.7231, 0.625, 0.6583, 0.375, 0.09172, 0.625, 0.09172, 0.625, 0.1583, 0.375, 0.1583, 0.375, 0.3417, 0.625, 0.3417, 0.625, 0.4083, 0.375, 0.4083, 0.375, 0.9083, 0.625, 0.9083, 0.625, 1.0, 0.375, 1.0, 0.375, 0.0, 0.625, 0.0, 0.625, 0.09172, 0.375, 0.09172, 0.625, 0.3417, 0.375, 0.3417, 0.375, 0.25, 0.625, 0.25, 0.625, 0.25, 0.375, 0.25, 0.375, 0.1583, 0.625, 0.1583, 0.625, 0.5917, 0.375, 0.5917, 0.375, 0.5, 0.625, 0.5, 0.625, 0.5, 0.375, 0.5, 0.375, 0.4083, 0.625, 0.4083, 0.625, 0.8417, 0.375, 0.8417, 0.375, 0.75, 0.625, 0.75, 0.625, 0.75, 0.375, 0.75, 0.375, 0.6583, 0.625, 0.6583, 0.125, 0.5917, 0.1519, 0.5269, 0.2167, 0.5, 0.2833, 0.5, 0.3481, 0.5269, 0.375, 0.5917, 0.375, 0.6583, 0.3481, 0.7231, 0.2833, 0.75, 0.2167, 0.75, 0.1519, 0.7231, 0.125, 0.6583, 0.375, 0.8417, 0.625, 0.8417, 0.625, 0.9083, 0.375, 0.9083, 0.375, 0.5917, 0.625, 0.5917, 0.625, 0.6583, 0.375, 0.6583, 0.625, 0.5917, 0.6519, 0.5269, 0.7167, 0.5, 0.7833, 0.5, 0.8481, 0.5269, 0.875, 0.5917, 0.875, 0.6583, 0.8481, 0.7231, 0.7833, 0.75, 0.7167, 0.75, 0.6519, 0.7231, 0.625, 0.6583, 0.375, 0.09172, 0.625, 0.09172, 0.625, 0.1583, 0.375, 0.1583, 0.375, 0.3417, 0.625, 0.3417, 0.625, 0.4083, 0.375, 0.4083, 0.375, 0.9083, 0.625, 0.9083, 0.625, 1.0, 0.375, 1.0, 0.375, 0.0, 0.625, 0.0, 0.625, 0.09172, 0.375, 0.09172, 0.625, 0.3417, 0.375, 0.3417, 0.375, 0.25, 0.625, 0.25, 0.625, 0.25, 0.375, 0.25, 0.375, 0.1583, 0.625, 0.1583, 0.625, 0.5917, 0.375, 0.5917, 0.375, 0.5, 0.625, 0.5, 0.625, 0.5, 0.375, 0.5, 0.375, 0.4083, 0.625, 0.4083, 0.625, 0.8417, 0.375, 0.8417, 0.375, 0.75, 0.625, 0.75, 0.625, 0.75, 0.375, 0.75, 0.375, 0.6583, 0.625, 0.6583, 0.125, 0.5917, 0.1519, 0.5269, 0.2167, 0.5, 0.2833, 0.5, 0.3481, 0.5269, 0.375, 0.5917, 0.375, 0.6583, 0.3481, 0.7231, 0.2833, 0.75, 0.2167, 0.75, 0.1519, 0.7231, 0.125, 0.6583, 0.375, 0.8042, 0.3801, 0.7659, 0.3925, 0.75, 0.6075, 0.75, 0.6199, 0.7659, 0.625, 0.8042, 0.625, 0.9458, 0.6199, 0.9841, 0.6075, 1.0, 0.3925, 1.0, 0.3801, 0.9841, 0.375, 0.9458, 0.3925, 0.625, 0.6075, 0.625, 0.6075, 0.75, 0.3925, 0.75, 0.1792, 0.5, 0.3208, 0.5, 0.3208, 0.625, 0.1792, 0.625, 0.6792, 0.625, 0.8208, 0.625, 0.8208, 0.75, 0.6792, 0.75, 0.3925, 0.125, 0.6075, 0.125, 0.6075, 0.25, 0.3925, 0.25, 0.375, 0.3042, 0.3801, 0.2659, 0.3925, 0.25, 0.6075, 0.25, 0.6199, 0.2659, 0.625, 0.3042, 0.625, 0.4458, 0.6199, 0.4841, 0.6075, 0.5, 0.3925, 0.5, 0.3801, 0.4841, 0.375, 0.4458, 0.1792, 0.625, 0.1792, 0.75, 0.125, 0.75, 0.125, 0.625, 0.375, 0.125, 0.375, 0.0, 0.3925, 0.0, 0.3925, 0.125, 0.8208, 0.625, 0.8208, 0.5, 0.875, 0.5, 0.875, 0.625, 0.625, 0.125, 0.625, 0.25, 0.6075, 0.25, 0.6075, 0.125, 0.3208, 0.625, 0.3208, 0.5, 0.375, 0.5, 0.375, 0.625, 0.375, 0.625, 0.375, 0.5, 0.3925, 0.5, 0.3925, 0.625, 0.6792, 0.625, 0.6792, 0.75, 0.625, 0.75, 0.625, 0.625, 0.625, 0.625, 0.625, 0.75, 0.6075, 0.75, 0.6075, 0.625, 0.1792, 0.625, 0.3208, 0.625, 0.3208, 0.75, 0.1792, 0.75, 0.625, 0.5, 0.625, 0.625, 0.6075, 0.625, 0.6075, 0.5, 0.6792, 0.5, 0.6792, 0.625, 0.625, 0.625, 0.625, 0.5, 0.375, 0.75, 0.375, 0.625, 0.3925, 0.625, 0.3925, 0.75, 0.3208, 0.75, 0.3208, 0.625, 0.375, 0.625, 0.375, 0.75, 0.625, 0.0, 0.625, 0.125, 0.6075, 0.125, 0.6075, 0.0, 0.8208, 0.75, 0.8208, 0.625, 0.875, 0.625, 0.875, 0.75, 0.375, 0.25, 0.375, 0.125, 0.3925, 0.125, 0.3925, 0.25, 0.1792, 0.5, 0.1792, 0.625, 0.125, 0.625, 0.125, 0.5, 0.3925, 0.0, 0.6075, 0.0, 0.6075, 0.125, 0.3925, 0.125, 0.6792, 0.5, 0.8208, 0.5, 0.8208, 0.625, 0.6792, 0.625, 0.3925, 0.5, 0.6075, 0.5, 0.6075, 0.625, 0.3925, 0.625, 0.3208, 0.625, 0.1792, 0.625, 0.375, 0.125, 0.3925, 0.125, 0.6075, 0.125, 0.875, 0.625, 0.8208, 0.625, 0.6792, 0.625, 0.625, 0.625, 0.6075, 0.625, 0.3925, 0.625, 0.375, 0.625, 0.375, 0.625, 0.3925, 0.625, 0.6075, 0.625, 0.625, 0.625, 0.6792, 0.625, 0.8208, 0.625, 0.625, 0.125, 0.6075, 0.125, 0.3925, 0.125, 0.125, 0.625, 0.1792, 0.625, 0.3208, 0.625])
me_cube_005.use_remesh_fix_poles = True
me_cube_005.use_remesh_preserve_attributes = False
me_cube_005.update()

# ---- objects
ob_cube = bpy.data.objects.new('Cube', me_cube)
ob_cube_001 = bpy.data.objects.new('Cube.001', me_cube_001)
ob_cube_004 = bpy.data.objects.new('Cube.004', me_cube_004)
ob_cube_002 = bpy.data.objects.new('Cube.002', me_cube_005)

# ---- transforms, parenting, visibility, modifiers, constraints
ob_cube.location = (0.0, 0.0, 0.0)
ob_cube.lock_rotations_4d = False
ob_cube.empty_display_type = 'ARROWS'
ob_cube.lineart.crease_threshold = 0.0
ob_cube_001.location = (0.0, 0.0, 0.0)
ob_cube_004.location = (0.0, 0.0, 0.0)
ob_cube_004.lock_rotations_4d = False
ob_cube_004.empty_display_type = 'ARROWS'
ob_cube_004.lineart.crease_threshold = 0.0
ob_cube_002.location = (0.0, 0.0, 0.0)
_m = ob_cube_002.modifiers.new('Mirror', 'MIRROR')
_m.use_axis = (True, True, False)

# ---- collection membership
col_collection.objects.link(ob_cube)
col_collection.objects.link(ob_cube_001)
col_collection.objects.link(ob_cube_004)
col_collection.objects.link(ob_cube_002)

# ---- scene / render settings (as saved in the file)
scene.frame_start = 1; scene.frame_end = 250; scene.frame_set(1)
scene.render.engine = 'BLENDER_EEVEE_NEXT'
scene.cycles.use_denoising = False
scene.cycles.samples = 128
scene.cycles.sampling_pattern = 'TABULATED_SOBOL'
scene.cycles.use_adaptive_sampling = False
scene.cycles.use_light_tree = False
scene.view_settings.view_transform = 'Filmic'
bpy.context.view_layer.update()

# ---- added for rendering (the .blend has no active camera and no usable light): camera, sun
cam_auto = bpy.data.cameras.new('AutoCamera')
cam_auto.lens = 50.0
cam_auto.sensor_width = 36.0
cam_auto.clip_end = 1000.0
ob_auto_camera = bpy.data.objects.new('AutoCamera', cam_auto)
scene.collection.objects.link(ob_auto_camera)
ob_auto_camera.location = (5.55135, -6.66162, 6.44108)
ob_auto_camera.rotation_euler = (1.09748, -7.21219e-08, 0.694738)
scene.camera = ob_auto_camera
light_auto_sun = bpy.data.lights.new('AutoSun', 'SUN')
light_auto_sun.energy = 3.0
light_auto_sun.angle = 0.0523599
ob_auto_sun = bpy.data.objects.new('AutoSun', light_auto_sun)
scene.collection.objects.link(ob_auto_sun)
ob_auto_sun.rotation_euler = (0.872665, 0.174533, 0.523599)
bpy.context.view_layer.update()
